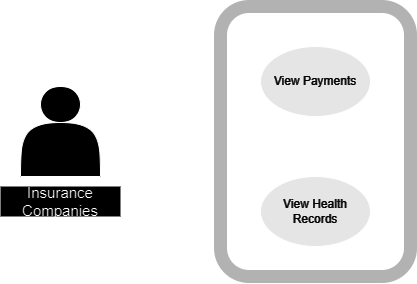

The diagram above was exported from draw.io. Its source (the exported page's mxGraphModel, read from the mxfile embedded in the PNG):
<mxGraphModel dx="1530" dy="651" grid="1" gridSize="10" guides="1" tooltips="1" connect="1" arrows="1" fold="1" page="1" pageScale="1" pageWidth="850" pageHeight="1100" background="#ffffff" math="0" shadow="0">
  <root>
    <mxCell id="0" />
    <mxCell id="1" parent="0" />
    <mxCell id="tKZhiOFi44h9t2pRkVgV-1" value="&lt;span style=&quot;font-size: 15px;&quot;&gt;Insurance Companies&lt;/span&gt;" style="text;html=1;align=center;verticalAlign=middle;whiteSpace=wrap;rounded=0;fillColor=default;strokeColor=none;" vertex="1" parent="1">
      <mxGeometry x="120" y="290" width="120" height="30" as="geometry" />
    </mxCell>
    <mxCell id="tKZhiOFi44h9t2pRkVgV-2" value="" style="shape=actor;whiteSpace=wrap;html=1;" vertex="1" parent="1">
      <mxGeometry x="140" y="190" width="80" height="90" as="geometry" />
    </mxCell>
    <mxCell id="tKZhiOFi44h9t2pRkVgV-5" value="&lt;font color=&quot;#ffffff&quot;&gt;View Health Records&lt;/font&gt;" style="ellipse;whiteSpace=wrap;html=1;fillColor=#1A1A1A;" vertex="1" parent="1">
      <mxGeometry x="380" y="280" width="110" height="70" as="geometry" />
    </mxCell>
    <mxCell id="tKZhiOFi44h9t2pRkVgV-6" value="&lt;font color=&quot;#ffffff&quot;&gt;View Payments&lt;/font&gt;" style="ellipse;whiteSpace=wrap;html=1;fillColor=#1A1A1A;" vertex="1" parent="1">
      <mxGeometry x="380" y="150" width="110" height="70" as="geometry" />
    </mxCell>
    <mxCell id="tKZhiOFi44h9t2pRkVgV-9" value="" style="endArrow=none;html=1;rounded=0;exitX=1;exitY=0.75;exitDx=0;exitDy=0;entryX=0;entryY=0.5;entryDx=0;entryDy=0;" edge="1" parent="1" source="tKZhiOFi44h9t2pRkVgV-2" target="tKZhiOFi44h9t2pRkVgV-6">
      <mxGeometry width="50" height="50" relative="1" as="geometry">
        <mxPoint x="250" y="480" as="sourcePoint" />
        <mxPoint x="300" y="430" as="targetPoint" />
      </mxGeometry>
    </mxCell>
    <mxCell id="tKZhiOFi44h9t2pRkVgV-10" value="" style="endArrow=none;html=1;rounded=0;exitX=1;exitY=0.75;exitDx=0;exitDy=0;entryX=0;entryY=0.5;entryDx=0;entryDy=0;" edge="1" parent="1" source="tKZhiOFi44h9t2pRkVgV-2" target="tKZhiOFi44h9t2pRkVgV-5">
      <mxGeometry width="50" height="50" relative="1" as="geometry">
        <mxPoint x="240" y="510" as="sourcePoint" />
        <mxPoint x="290" y="460" as="targetPoint" />
      </mxGeometry>
    </mxCell>
    <mxCell id="tKZhiOFi44h9t2pRkVgV-15" value="" style="rounded=1;whiteSpace=wrap;html=1;strokeWidth=13;perimeterSpacing=3;fillColor=none;strokeColor=#4D4D4D;" vertex="1" parent="1">
      <mxGeometry x="340" y="110" width="190" height="270" as="geometry" />
    </mxCell>
  </root>
</mxGraphModel>